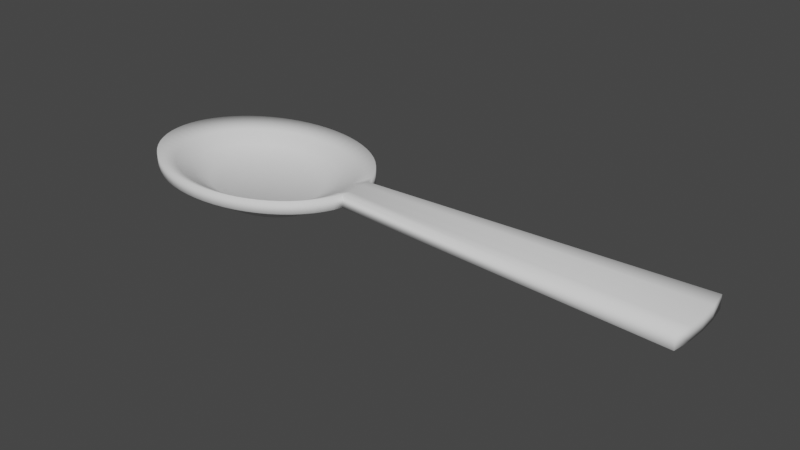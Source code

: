 # Source: Spoon.blend  (saved by Blender 2.81.16; exported with 4.5.12 LTS)
import bpy
from mathutils import Matrix  # noqa: F401  (used for matrix-valued properties, if any)

bpy.ops.wm.read_factory_settings(use_empty=True)
scene = bpy.context.scene
scene.name = 'Scene'

# ---- world
world_world = bpy.data.worlds.new('World'); scene.world = world_world
world_world.use_nodes = True; world_world.node_tree.nodes.clear()
_N = world_world.node_tree.nodes; _L = world_world.node_tree.links
n0 = _N.new('ShaderNodeOutputWorld'); n0.name = 'World Output'; n0.location = (300, 300)
n1 = _N.new('ShaderNodeBackground'); n1.name = 'Background'; n1.location = (10, 300)
n1.inputs[0].default_value = (0.05088, 0.05088, 0.05088, 1.0)
_L.new(n1.outputs[0], n0.inputs[0])
n0.is_active_output = True
world_world.color = (0.05088, 0.05088, 0.05088)
world_world.use_sun_shadow = False
world_world.sun_shadow_jitter_overblur = 0.0

# ---- meshes
me_circle = bpy.data.meshes.new('Circle')
me_circle.from_pydata([(-2.034e-07, 1.0, 0.0), (-0.1315, 0.9952, 0.0), (-0.2617, 0.9808, 0.0), (-0.3894, 0.9569, 0.0), (-0.5134, 0.9239, 0.0), (-0.6324, 0.8819, 0.0), (-0.7454, 0.8315, 0.0), (-0.8511, 0.773, 0.0), (-0.9487, 0.7071, 0.0), (-1.037, 0.6344, 0.0), (-1.115, 0.5556, 0.0), (-1.183, 0.4714, 0.0), (-1.239, 0.3827, 0.0), (-1.284, 0.2903, 0.0), (-1.316, 0.1951, 0.0), (-1.335, 0.09802, 0.0), (-1.342, -1.629e-07, 0.0), (-1.335, -0.09802, 0.0), (-1.316, -0.1951, 0.0), (-1.284, -0.2903, 0.0), (-1.239, -0.3827, 0.0), (-1.183, -0.4714, 0.0), (-1.115, -0.5556, 0.0), (-1.037, -0.6344, 0.0), (-0.9487, -0.7071, 0.0), (-0.8511, -0.773, 0.0), (-0.7454, -0.8315, 0.0), (-0.6324, -0.8819, 0.0), (-0.5134, -0.9239, 0.0), (-0.3894, -0.9569, 0.0), (-0.2617, -0.9808, 0.0), (-0.1315, -0.9952, 0.0), (8.734e-07, -1.0, 0.0), (0.1315, -0.9952, 0.0), (0.2617, -0.9808, 0.0), (0.3894, -0.9569, 0.0), (0.5134, -0.9239, 0.0), (0.6324, -0.8819, 0.0), (0.7454, -0.8315, 0.0), (0.8511, -0.773, 0.0), (0.9487, -0.7071, 0.0), (1.037, -0.6344, 0.0), (1.115, -0.5556, 0.0), (1.183, -0.4714, 0.0), (1.239, -0.3827, 0.0), (1.284, -0.2903, 0.0), (1.316, -0.1951, 0.0), (1.335, -0.09802, 0.0), (1.342, -4.649e-07, 0.0), (1.335, 0.09802, 0.0), (1.316, 0.1951, 0.0), (1.284, 0.2903, 0.0), (1.239, 0.3827, 0.0), (1.183, 0.4714, 0.0), (1.115, 0.5556, 0.0), (1.037, 0.6344, 0.0), (0.9487, 0.7071, 0.0), (0.8511, 0.773, 0.0), (0.7454, 0.8315, 0.0), (0.6324, 0.8819, 0.0), (0.5134, 0.9239, 0.0), (0.3894, 0.9569, 0.0), (0.2617, 0.9808, 0.0), (0.1315, 0.9952, 0.0), (5.12, -0.417, 0.0), (5.151, -0.2095, 0.0), (5.161, -4.683e-07, 0.0), (5.151, 0.2095, 0.0), (5.12, 0.417, 0.0), (-7.651e-08, 0.8341, -0.08888), (-0.1097, 0.8301, -0.08888), (-0.2183, 0.818, -0.08888), (-0.3248, 0.7982, -0.08888), (-0.4282, 0.7706, -0.08888), (-0.5275, 0.7356, -0.08888), (-0.6217, 0.6935, -0.08888), (-0.7099, 0.6447, -0.08888), (-0.7912, 0.5898, -0.08888), (-0.865, 0.5291, -0.08888), (-0.9304, 0.4634, -0.08888), (-0.9869, 0.3932, -0.08888), (-1.034, 0.3192, -0.08888), (-1.071, 0.2421, -0.08888), (-1.097, 0.1627, -0.08888), (-1.114, 0.08175, -0.08888), (-1.119, -1.781e-07, -0.08888), (-1.114, -0.08175, -0.08888), (-1.097, -0.1627, -0.08888), (-1.071, -0.2421, -0.08888), (-1.034, -0.3192, -0.08888), (-0.9869, -0.3932, -0.08888), (-0.9304, -0.4634, -0.08888), (-0.865, -0.5291, -0.08888), (-0.7912, -0.5898, -0.08888), (-0.7099, -0.6447, -0.08888), (-0.6217, -0.6935, -0.08888), (-0.5275, -0.7356, -0.08888), (-0.4282, -0.7706, -0.08888), (-0.3248, -0.7982, -0.08888), (-0.2183, -0.818, -0.08888), (-0.1097, -0.8301, -0.08888), (8.217e-07, -0.8341, -0.08888), (0.1097, -0.8301, -0.08888), (0.2183, -0.818, -0.08888), (0.3248, -0.7982, -0.08888), (0.4282, -0.7706, -0.08888), (0.5275, -0.7356, -0.08888), (0.6217, -0.6935, -0.08888), (0.7099, -0.6447, -0.08888), (0.7912, -0.5898, -0.08888), (0.865, -0.5291, -0.08888), (0.9304, -0.4634, -0.08888), (0.9869, -0.3932, -0.08888), (1.034, -0.3192, -0.08888), (1.071, -0.2421, -0.08888), (1.097, -0.1627, -0.08888), (1.114, -0.08175, -0.08888), (1.119, -4.3e-07, -0.08888), (1.114, 0.08175, -0.08888), (1.097, 0.1627, -0.08888), (1.071, 0.2421, -0.08888), (1.034, 0.3192, -0.08888), (0.9869, 0.3932, -0.08888), (0.9304, 0.4634, -0.08888), (0.865, 0.5291, -0.08888), (0.7912, 0.5898, -0.08888), (0.7099, 0.6447, -0.08888), (0.6217, 0.6935, -0.08888), (0.5275, 0.7356, -0.08888), (0.4282, 0.7706, -0.08888), (0.3248, 0.7982, -0.08888), (0.2183, 0.818, -0.08888), (0.1097, 0.8301, -0.08888), (3.148e-08, 0.6801, -0.2021), (-0.08943, 0.6768, -0.2021), (-0.178, 0.667, -0.2021), (-0.2649, 0.6508, -0.2021), (-0.3492, 0.6283, -0.2021), (-0.4301, 0.5998, -0.2021), (-0.5069, 0.5655, -0.2021), (-0.5788, 0.5257, -0.2021), (-0.6452, 0.4809, -0.2021), (-0.7053, 0.4315, -0.2021), (-0.7587, 0.3779, -0.2021), (-0.8047, 0.3206, -0.2021), (-0.843, 0.2603, -0.2021), (-0.8732, 0.1974, -0.2021), (-0.8949, 0.1327, -0.2021), (-0.908, 0.06666, -0.2021), (-0.9124, -1.892e-07, -0.2021), (-0.908, -0.06666, -0.2021), (-0.8949, -0.1327, -0.2021), (-0.8732, -0.1974, -0.2021), (-0.843, -0.2603, -0.2021), (-0.8047, -0.3206, -0.2021), (-0.7587, -0.3779, -0.2021), (-0.7053, -0.4315, -0.2021), (-0.6452, -0.4809, -0.2021), (-0.5788, -0.5257, -0.2021), (-0.5069, -0.5655, -0.2021), (-0.4301, -0.5998, -0.2021), (-0.3492, -0.6283, -0.2021), (-0.2649, -0.6508, -0.2021), (-0.178, -0.667, -0.2021), (-0.08943, -0.6768, -0.2021), (7.639e-07, -0.6801, -0.2021), (0.08944, -0.6768, -0.2021), (0.178, -0.667, -0.2021), (0.2649, -0.6508, -0.2021), (0.3492, -0.6283, -0.2021), (0.4301, -0.5998, -0.2021), (0.5069, -0.5655, -0.2021), (0.5788, -0.5257, -0.2021), (0.6452, -0.4809, -0.2021), (0.7053, -0.4315, -0.2021), (0.7587, -0.3779, -0.2021), (0.8047, -0.3206, -0.2021), (0.843, -0.2603, -0.2021), (0.8732, -0.1974, -0.2021), (0.8949, -0.1327, -0.2021), (0.908, -0.06666, -0.2021), (0.9124, -3.946e-07, -0.2021), (0.908, 0.06666, -0.2021), (0.8949, 0.1327, -0.2021), (0.8732, 0.1974, -0.2021), (0.843, 0.2603, -0.2021), (0.8047, 0.3206, -0.2021), (0.7587, 0.3779, -0.2021), (0.7053, 0.4315, -0.2021), (0.6452, 0.4809, -0.2021), (0.5788, 0.5257, -0.2021), (0.5069, 0.5655, -0.2021), (0.4301, 0.5998, -0.2021), (0.3492, 0.6283, -0.2021), (0.2649, 0.6508, -0.2021), (0.178, 0.667, -0.2021), (0.08944, 0.6768, -0.2021), (1.396e-07, 0.5226, -0.3087), (-0.06872, 0.5201, -0.3087), (-0.1368, 0.5125, -0.3087), (-0.2035, 0.5001, -0.3087), (-0.2683, 0.4828, -0.3087), (-0.3305, 0.4609, -0.3087), (-0.3895, 0.4345, -0.3087), (-0.4448, 0.404, -0.3087), (-0.4957, 0.3695, -0.3087), (-0.5419, 0.3315, -0.3087), (-0.5829, 0.2903, -0.3087), (-0.6183, 0.2463, -0.3087), (-0.6477, 0.2, -0.3087), (-0.6709, 0.1517, -0.3087), (-0.6876, 0.1019, -0.3087), (-0.6977, 0.05122, -0.3087), (-0.7011, -2.023e-07, -0.3087), (-0.6977, -0.05122, -0.3087), (-0.6876, -0.102, -0.3087), (-0.6709, -0.1517, -0.3087), (-0.6477, -0.2, -0.3087), (-0.6183, -0.2463, -0.3087), (-0.5829, -0.2903, -0.3087), (-0.5419, -0.3315, -0.3087), (-0.4957, -0.3695, -0.3087), (-0.4448, -0.404, -0.3087), (-0.3895, -0.4345, -0.3087), (-0.3305, -0.4609, -0.3087), (-0.2683, -0.4828, -0.3087), (-0.2035, -0.5001, -0.3087), (-0.1368, -0.5125, -0.3087), (-0.06872, -0.5201, -0.3087), (7.023e-07, -0.5226, -0.3087), (0.06872, -0.5201, -0.3087), (0.1368, -0.5125, -0.3087), (0.2035, -0.5001, -0.3087), (0.2683, -0.4828, -0.3087), (0.3305, -0.4609, -0.3087), (0.3895, -0.4345, -0.3087), (0.4448, -0.404, -0.3087), (0.4957, -0.3695, -0.3087), (0.5419, -0.3315, -0.3087), (0.5829, -0.2903, -0.3087), (0.6183, -0.2463, -0.3087), (0.6477, -0.2, -0.3087), (0.6709, -0.1517, -0.3087), (0.6876, -0.1019, -0.3087), (0.6977, -0.05122, -0.3087), (0.7011, -3.602e-07, -0.3087), (0.6977, 0.05122, -0.3087), (0.6876, 0.1019, -0.3087), (0.6709, 0.1517, -0.3087), (0.6477, 0.2, -0.3087), (0.6183, 0.2463, -0.3087), (0.5829, 0.2903, -0.3087), (0.542, 0.3315, -0.3087), (0.4957, 0.3695, -0.3087), (0.4448, 0.404, -0.3087), (0.3895, 0.4345, -0.3087), (0.3305, 0.4609, -0.3087), (0.2683, 0.4828, -0.3087), (0.2035, 0.5001, -0.3087), (0.1368, 0.5125, -0.3087), (0.06872, 0.5201, -0.3087), (-0.1315, 0.9952, -0.1481), (-1.461e-07, 1.0, -0.1481), (-0.2617, 0.9808, -0.1481), (-0.3894, 0.9569, -0.1481), (-0.5134, 0.9239, -0.1481), (-0.6324, 0.8819, -0.1481), (-0.7454, 0.8315, -0.1481), (-0.8511, 0.773, -0.1481), (-0.9487, 0.7071, -0.1481), (-1.037, 0.6344, -0.1481), (-1.115, 0.5556, -0.1481), (-1.183, 0.4714, -0.1481), (-1.239, 0.3827, -0.1481), (-1.284, 0.2903, -0.1481), (-1.316, 0.1951, -0.1481), (-1.335, 0.09802, -0.1481), (-1.342, -1.931e-07, -0.1481), (-1.335, -0.09802, -0.1481), (-1.316, -0.1951, -0.1481), (-1.284, -0.2903, -0.1481), (-1.239, -0.3827, -0.1481), (-1.183, -0.4714, -0.1481), (-1.115, -0.5556, -0.1481), (-1.037, -0.6344, -0.1481), (-0.9487, -0.7071, -0.1481), (-0.8511, -0.773, -0.1481), (-0.7454, -0.8315, -0.1481), (-0.6324, -0.8819, -0.1481), (-0.5134, -0.9239, -0.1481), (-0.3894, -0.9569, -0.1481), (-0.2617, -0.9808, -0.1481), (-0.1315, -0.9952, -0.1481), (9.307e-07, -1.0, -0.1481), (0.1315, -0.9952, -0.1481), (0.2617, -0.9808, -0.1481), (0.3894, -0.9569, -0.1481), (0.5134, -0.9239, -0.1481), (0.6324, -0.8819, -0.1481), (0.7454, -0.8315, -0.1481), (0.8511, -0.773, -0.1481), (0.9487, -0.7071, -0.1481), (1.037, -0.6344, -0.1481), (1.115, -0.5556, -0.1481), (1.183, -0.4714, -0.1481), (1.239, -0.3827, -0.1481), (1.284, -0.2903, -0.1481), (1.316, -0.1951, -0.1481), (1.335, -0.09802, -0.1481), (1.342, -4.95e-07, -0.1481), (1.335, 0.09802, -0.1481), (1.316, 0.1951, -0.1481), (1.284, 0.2903, -0.1481), (1.239, 0.3827, -0.1481), (1.183, 0.4714, -0.1481), (1.115, 0.5556, -0.1481), (1.037, 0.6344, -0.1481), (0.9487, 0.7071, -0.1481), (0.8511, 0.773, -0.1481), (0.7454, 0.8315, -0.1481), (0.6324, 0.8819, -0.1481), (0.5134, 0.9239, -0.1481), (0.3894, 0.9569, -0.1481), (0.2617, 0.9808, -0.1481), (0.1315, 0.9952, -0.1481), (5.151, -0.2095, -0.1481), (5.12, -0.417, -0.1481), (5.161, -4.984e-07, -0.1481), (5.151, 0.2095, -0.1481), (5.12, 0.417, -0.1481), (-0.1097, 0.8301, -0.237), (-1.919e-08, 0.8341, -0.237), (-0.2183, 0.818, -0.237), (-0.3248, 0.7982, -0.237), (-0.4282, 0.7706, -0.237), (-0.5275, 0.7356, -0.237), (-0.6217, 0.6935, -0.237), (-0.7099, 0.6447, -0.237), (-0.7912, 0.5898, -0.237), (-0.865, 0.5291, -0.237), (-0.9304, 0.4634, -0.237), (-0.9869, 0.3932, -0.237), (-1.034, 0.3192, -0.237), (-1.071, 0.2421, -0.237), (-1.097, 0.1627, -0.237), (-1.114, 0.08175, -0.237), (-1.119, -2.082e-07, -0.237), (-1.114, -0.08175, -0.237), (-1.097, -0.1627, -0.237), (-1.071, -0.2421, -0.237), (-1.034, -0.3192, -0.237), (-0.9869, -0.3932, -0.237), (-0.9304, -0.4634, -0.237), (-0.865, -0.5291, -0.237), (-0.7912, -0.5898, -0.237), (-0.7099, -0.6447, -0.237), (-0.6217, -0.6935, -0.237), (-0.5275, -0.7356, -0.237), (-0.4282, -0.7706, -0.237), (-0.3248, -0.7982, -0.237), (-0.2183, -0.818, -0.237), (-0.1097, -0.8301, -0.237), (8.79e-07, -0.8341, -0.237), (0.1097, -0.8301, -0.237), (0.2183, -0.818, -0.237), (0.3248, -0.7982, -0.237), (0.4282, -0.7706, -0.237), (0.5275, -0.7356, -0.237), (0.6217, -0.6935, -0.237), (0.7099, -0.6447, -0.237), (0.7912, -0.5898, -0.237), (0.865, -0.5291, -0.237), (0.9304, -0.4634, -0.237), (0.9869, -0.3932, -0.237), (1.034, -0.3192, -0.237), (1.071, -0.2421, -0.237), (1.097, -0.1627, -0.237), (1.114, -0.08175, -0.237), (1.119, -4.601e-07, -0.237), (1.114, 0.08175, -0.237), (1.097, 0.1627, -0.237), (1.071, 0.2421, -0.237), (1.034, 0.3192, -0.237), (0.9869, 0.3932, -0.237), (0.9304, 0.4634, -0.237), (0.865, 0.5291, -0.237), (0.7912, 0.5898, -0.237), (0.7099, 0.6447, -0.237), (0.6217, 0.6935, -0.237), (0.5275, 0.7356, -0.237), (0.4282, 0.7706, -0.237), (0.3248, 0.7982, -0.237), (0.2183, 0.818, -0.237), (0.1097, 0.8301, -0.237), (-0.08943, 0.6768, -0.3503), (8.879e-08, 0.6801, -0.3503), (-0.178, 0.667, -0.3503), (-0.2649, 0.6508, -0.3503), (-0.3492, 0.6283, -0.3503), (-0.4301, 0.5998, -0.3503), (-0.5069, 0.5655, -0.3503), (-0.5788, 0.5257, -0.3503), (-0.6452, 0.4809, -0.3503), (-0.7053, 0.4315, -0.3503), (-0.7587, 0.3779, -0.3503), (-0.8047, 0.3206, -0.3503), (-0.843, 0.2603, -0.3503), (-0.8732, 0.1974, -0.3503), (-0.8949, 0.1327, -0.3503), (-0.908, 0.06666, -0.3503), (-0.9124, -2.193e-07, -0.3503), (-0.908, -0.06666, -0.3503), (-0.8949, -0.1327, -0.3503), (-0.8732, -0.1974, -0.3503), (-0.843, -0.2603, -0.3503), (-0.8047, -0.3206, -0.3503), (-0.7587, -0.3779, -0.3503), (-0.7053, -0.4315, -0.3503), (-0.6452, -0.4809, -0.3503), (-0.5788, -0.5257, -0.3503), (-0.5069, -0.5655, -0.3503), (-0.4301, -0.5998, -0.3503), (-0.3492, -0.6283, -0.3503), (-0.2649, -0.6508, -0.3503), (-0.178, -0.667, -0.3503), (-0.08943, -0.6768, -0.3503), (8.212e-07, -0.6801, -0.3503), (0.08944, -0.6768, -0.3503), (0.178, -0.667, -0.3503), (0.2649, -0.6508, -0.3503), (0.3492, -0.6283, -0.3503), (0.4301, -0.5998, -0.3503), (0.5069, -0.5655, -0.3503), (0.5788, -0.5257, -0.3503), (0.6452, -0.4809, -0.3503), (0.7053, -0.4315, -0.3503), (0.7587, -0.3779, -0.3503), (0.8047, -0.3206, -0.3503), (0.843, -0.2603, -0.3503), (0.8732, -0.1974, -0.3503), (0.8949, -0.1327, -0.3503), (0.908, -0.06666, -0.3503), (0.9124, -4.247e-07, -0.3503), (0.908, 0.06666, -0.3503), (0.8949, 0.1327, -0.3503), (0.8732, 0.1974, -0.3503), (0.843, 0.2603, -0.3503), (0.8047, 0.3206, -0.3503), (0.7587, 0.3779, -0.3503), (0.7053, 0.4315, -0.3503), (0.6452, 0.4809, -0.3503), (0.5788, 0.5257, -0.3503), (0.5069, 0.5655, -0.3503), (0.4301, 0.5998, -0.3503), (0.3492, 0.6283, -0.3503), (0.2649, 0.6508, -0.3503), (0.178, 0.667, -0.3503), (0.08944, 0.6768, -0.3503), (-0.06872, 0.5201, -0.4568), (1.969e-07, 0.5226, -0.4568), (-0.1368, 0.5125, -0.4568), (-0.2035, 0.5001, -0.4568), (-0.2683, 0.4828, -0.4568), (-0.3305, 0.4609, -0.4568), (-0.3895, 0.4345, -0.4568), (-0.4448, 0.404, -0.4568), (-0.4957, 0.3695, -0.4568), (-0.5419, 0.3315, -0.4568), (-0.5829, 0.2903, -0.4568), (-0.6183, 0.2463, -0.4568), (-0.6477, 0.2, -0.4568), (-0.6709, 0.1517, -0.4568), (-0.6876, 0.1019, -0.4568), (-0.6977, 0.05122, -0.4568), (-0.7011, -2.325e-07, -0.4568), (-0.6977, -0.05122, -0.4568), (-0.6876, -0.102, -0.4568), (-0.6709, -0.1517, -0.4568), (-0.6477, -0.2, -0.4568), (-0.6183, -0.2463, -0.4568), (-0.5829, -0.2903, -0.4568), (-0.5419, -0.3315, -0.4568), (-0.4957, -0.3695, -0.4568), (-0.4448, -0.404, -0.4568), (-0.3895, -0.4345, -0.4568), (-0.3305, -0.4609, -0.4568), (-0.2683, -0.4828, -0.4568), (-0.2035, -0.5001, -0.4568), (-0.1368, -0.5125, -0.4568), (-0.06872, -0.5201, -0.4568), (7.597e-07, -0.5226, -0.4568), (0.06872, -0.5201, -0.4568), (0.1368, -0.5125, -0.4568), (0.2035, -0.5001, -0.4568), (0.2683, -0.4828, -0.4568), (0.3305, -0.4609, -0.4568), (0.3895, -0.4345, -0.4568), (0.4448, -0.404, -0.4568), (0.4957, -0.3695, -0.4568), (0.5419, -0.3315, -0.4568), (0.5829, -0.2903, -0.4568), (0.6183, -0.2463, -0.4568), (0.6477, -0.2, -0.4568), (0.6709, -0.1517, -0.4568), (0.6876, -0.102, -0.4568), (0.6977, -0.05122, -0.4568), (0.7011, -3.903e-07, -0.4568), (0.6977, 0.05122, -0.4568), (0.6876, 0.1019, -0.4568), (0.6709, 0.1517, -0.4568), (0.6477, 0.2, -0.4568), (0.6183, 0.2463, -0.4568), (0.5829, 0.2903, -0.4568), (0.542, 0.3315, -0.4568), (0.4957, 0.3695, -0.4568), (0.4448, 0.404, -0.4568), (0.3895, 0.4345, -0.4568), (0.3305, 0.4609, -0.4568), (0.2683, 0.4828, -0.4568), (0.2035, 0.5001, -0.4568), (0.1368, 0.5125, -0.4568), (0.06872, 0.5201, -0.4568)], [], [(49, 48, 66, 67), (47, 46, 64, 65), (50, 49, 67, 68), (48, 47, 65, 66), (62, 131, 130, 61), (36, 105, 104, 35), (10, 79, 78, 9), (63, 132, 131, 62), (37, 106, 105, 36), (11, 80, 79, 10), (0, 69, 132, 63), (38, 107, 106, 37), (12, 81, 80, 11), (39, 108, 107, 38), (13, 82, 81, 12), (40, 109, 108, 39), (14, 83, 82, 13), (41, 110, 109, 40), (15, 84, 83, 14), (42, 111, 110, 41), (16, 85, 84, 15), (43, 112, 111, 42), (17, 86, 85, 16), (44, 113, 112, 43), (18, 87, 86, 17), (45, 114, 113, 44), (19, 88, 87, 18), (46, 115, 114, 45), (20, 89, 88, 19), (46, 47, 116, 115), (21, 90, 89, 20), (47, 48, 117, 116), (22, 91, 90, 21), (48, 49, 118, 117), (23, 92, 91, 22), (49, 50, 119, 118), (24, 93, 92, 23), (51, 120, 119, 50), (25, 94, 93, 24), (52, 121, 120, 51), (26, 95, 94, 25), (53, 122, 121, 52), (27, 96, 95, 26), (1, 70, 69, 0), (54, 123, 122, 53), (28, 97, 96, 27), (2, 71, 70, 1), (55, 124, 123, 54), (29, 98, 97, 28), (3, 72, 71, 2), (56, 125, 124, 55), (30, 99, 98, 29), (4, 73, 72, 3), (57, 126, 125, 56), (31, 100, 99, 30), (5, 74, 73, 4), (58, 127, 126, 57), (32, 101, 100, 31), (6, 75, 74, 5), (59, 128, 127, 58), (33, 102, 101, 32), (7, 76, 75, 6), (60, 129, 128, 59), (34, 103, 102, 33), (8, 77, 76, 7), (61, 130, 129, 60), (35, 104, 103, 34), (9, 78, 77, 8), (111, 175, 174, 110), (85, 149, 148, 84), (112, 176, 175, 111), (86, 150, 149, 85), (113, 177, 176, 112), (87, 151, 150, 86), (114, 178, 177, 113), (88, 152, 151, 87), (115, 179, 178, 114), (89, 153, 152, 88), (115, 116, 180, 179), (90, 154, 153, 89), (116, 117, 181, 180), (91, 155, 154, 90), (117, 118, 182, 181), (92, 156, 155, 91), (118, 119, 183, 182), (93, 157, 156, 92), (120, 184, 183, 119), (94, 158, 157, 93), (121, 185, 184, 120), (95, 159, 158, 94), (122, 186, 185, 121), (96, 160, 159, 95), (70, 134, 133, 69), (123, 187, 186, 122), (97, 161, 160, 96), (71, 135, 134, 70), (124, 188, 187, 123), (98, 162, 161, 97), (72, 136, 135, 71), (125, 189, 188, 124), (99, 163, 162, 98), (73, 137, 136, 72), (126, 190, 189, 125), (100, 164, 163, 99), (74, 138, 137, 73), (127, 191, 190, 126), (101, 165, 164, 100), (75, 139, 138, 74), (128, 192, 191, 127), (102, 166, 165, 101), (76, 140, 139, 75), (129, 193, 192, 128), (103, 167, 166, 102), (77, 141, 140, 76), (130, 194, 193, 129), (104, 168, 167, 103), (78, 142, 141, 77), (131, 195, 194, 130), (105, 169, 168, 104), (79, 143, 142, 78), (132, 196, 195, 131), (106, 170, 169, 105), (80, 144, 143, 79), (69, 133, 196, 132), (107, 171, 170, 106), (81, 145, 144, 80), (108, 172, 171, 107), (82, 146, 145, 81), (109, 173, 172, 108), (83, 147, 146, 82), (110, 174, 173, 109), (84, 148, 147, 83), (178, 242, 241, 177), (152, 216, 215, 151), (179, 243, 242, 178), (153, 217, 216, 152), (179, 180, 244, 243), (154, 218, 217, 153), (180, 181, 245, 244), (155, 219, 218, 154), (181, 182, 246, 245), (156, 220, 219, 155), (182, 183, 247, 246), (157, 221, 220, 156), (184, 248, 247, 183), (158, 222, 221, 157), (185, 249, 248, 184), (159, 223, 222, 158), (186, 250, 249, 185), (160, 224, 223, 159), (134, 198, 197, 133), (187, 251, 250, 186), (161, 225, 224, 160), (135, 199, 198, 134), (188, 252, 251, 187), (162, 226, 225, 161), (136, 200, 199, 135), (189, 253, 252, 188), (163, 227, 226, 162), (137, 201, 200, 136), (190, 254, 253, 189), (164, 228, 227, 163), (138, 202, 201, 137), (191, 255, 254, 190), (165, 229, 228, 164), (139, 203, 202, 138), (192, 256, 255, 191), (166, 230, 229, 165), (140, 204, 203, 139), (193, 257, 256, 192), (167, 231, 230, 166), (141, 205, 204, 140), (194, 258, 257, 193), (168, 232, 231, 167), (142, 206, 205, 141), (195, 259, 258, 194), (169, 233, 232, 168), (143, 207, 206, 142), (196, 260, 259, 195), (170, 234, 233, 169), (144, 208, 207, 143), (133, 197, 260, 196), (171, 235, 234, 170), (145, 209, 208, 144), (172, 236, 235, 171), (146, 210, 209, 145), (173, 237, 236, 172), (147, 211, 210, 146), (174, 238, 237, 173), (148, 212, 211, 147), (175, 239, 238, 174), (149, 213, 212, 148), (176, 240, 239, 175), (150, 214, 213, 149), (177, 241, 240, 176), (151, 215, 214, 150), (198, 199, 200, 201, 202, 203, 204, 205, 206, 207, 208, 209, 210, 211, 212, 213, 214, 215, 216, 217, 218, 219, 220, 221, 222, 223, 224, 225, 226, 227, 228, 229, 230, 231, 232, 233, 234, 235, 236, 237, 238, 239, 240, 241, 242, 243, 244, 245, 246, 247, 248, 249, 250, 251, 252, 253, 254, 255, 256, 257, 258, 259, 260, 197), (310, 328, 327, 309), (308, 325, 326, 307), (311, 329, 328, 310), (309, 327, 325, 308), (323, 322, 391, 392), (297, 296, 365, 366), (271, 270, 339, 340), (324, 323, 392, 393), (298, 297, 366, 367), (272, 271, 340, 341), (262, 324, 393, 331), (299, 298, 367, 368), (273, 272, 341, 342), (300, 299, 368, 369), (274, 273, 342, 343), (301, 300, 369, 370), (275, 274, 343, 344), (302, 301, 370, 371), (276, 275, 344, 345), (303, 302, 371, 372), (277, 276, 345, 346), (304, 303, 372, 373), (278, 277, 346, 347), (305, 304, 373, 374), (279, 278, 347, 348), (306, 305, 374, 375), (280, 279, 348, 349), (307, 306, 375, 376), (281, 280, 349, 350), (307, 376, 377, 308), (282, 281, 350, 351), (308, 377, 378, 309), (283, 282, 351, 352), (309, 378, 379, 310), (284, 283, 352, 353), (310, 379, 380, 311), (285, 284, 353, 354), (312, 311, 380, 381), (286, 285, 354, 355), (313, 312, 381, 382), (287, 286, 355, 356), (314, 313, 382, 383), (288, 287, 356, 357), (261, 262, 331, 330), (315, 314, 383, 384), (289, 288, 357, 358), (263, 261, 330, 332), (316, 315, 384, 385), (290, 289, 358, 359), (264, 263, 332, 333), (317, 316, 385, 386), (291, 290, 359, 360), (265, 264, 333, 334), (318, 317, 386, 387), (292, 291, 360, 361), (266, 265, 334, 335), (319, 318, 387, 388), (293, 292, 361, 362), (267, 266, 335, 336), (320, 319, 388, 389), (294, 293, 362, 363), (268, 267, 336, 337), (321, 320, 389, 390), (295, 294, 363, 364), (269, 268, 337, 338), (322, 321, 390, 391), (296, 295, 364, 365), (270, 269, 338, 339), (372, 371, 435, 436), (346, 345, 409, 410), (373, 372, 436, 437), (347, 346, 410, 411), (374, 373, 437, 438), (348, 347, 411, 412), (375, 374, 438, 439), (349, 348, 412, 413), (376, 375, 439, 440), (350, 349, 413, 414), (376, 440, 441, 377), (351, 350, 414, 415), (377, 441, 442, 378), (352, 351, 415, 416), (378, 442, 443, 379), (353, 352, 416, 417), (379, 443, 444, 380), (354, 353, 417, 418), (381, 380, 444, 445), (355, 354, 418, 419), (382, 381, 445, 446), (356, 355, 419, 420), (383, 382, 446, 447), (357, 356, 420, 421), (330, 331, 395, 394), (384, 383, 447, 448), (358, 357, 421, 422), (332, 330, 394, 396), (385, 384, 448, 449), (359, 358, 422, 423), (333, 332, 396, 397), (386, 385, 449, 450), (360, 359, 423, 424), (334, 333, 397, 398), (387, 386, 450, 451), (361, 360, 424, 425), (335, 334, 398, 399), (388, 387, 451, 452), (362, 361, 425, 426), (336, 335, 399, 400), (389, 388, 452, 453), (363, 362, 426, 427), (337, 336, 400, 401), (390, 389, 453, 454), (364, 363, 427, 428), (338, 337, 401, 402), (391, 390, 454, 455), (365, 364, 428, 429), (339, 338, 402, 403), (392, 391, 455, 456), (366, 365, 429, 430), (340, 339, 403, 404), (393, 392, 456, 457), (367, 366, 430, 431), (341, 340, 404, 405), (331, 393, 457, 395), (368, 367, 431, 432), (342, 341, 405, 406), (369, 368, 432, 433), (343, 342, 406, 407), (370, 369, 433, 434), (344, 343, 407, 408), (371, 370, 434, 435), (345, 344, 408, 409), (439, 438, 502, 503), (413, 412, 476, 477), (440, 439, 503, 504), (414, 413, 477, 478), (440, 504, 505, 441), (415, 414, 478, 479), (441, 505, 506, 442), (416, 415, 479, 480), (442, 506, 507, 443), (417, 416, 480, 481), (443, 507, 508, 444), (418, 417, 481, 482), (445, 444, 508, 509), (419, 418, 482, 483), (446, 445, 509, 510), (420, 419, 483, 484), (447, 446, 510, 511), (421, 420, 484, 485), (394, 395, 459, 458), (448, 447, 511, 512), (422, 421, 485, 486), (396, 394, 458, 460), (449, 448, 512, 513), (423, 422, 486, 487), (397, 396, 460, 461), (450, 449, 513, 514), (424, 423, 487, 488), (398, 397, 461, 462), (451, 450, 514, 515), (425, 424, 488, 489), (399, 398, 462, 463), (452, 451, 515, 516), (426, 425, 489, 490), (400, 399, 463, 464), (453, 452, 516, 517), (427, 426, 490, 491), (401, 400, 464, 465), (454, 453, 517, 518), (428, 427, 491, 492), (402, 401, 465, 466), (455, 454, 518, 519), (429, 428, 492, 493), (403, 402, 466, 467), (456, 455, 519, 520), (430, 429, 493, 494), (404, 403, 467, 468), (457, 456, 520, 521), (431, 430, 494, 495), (405, 404, 468, 469), (395, 457, 521, 459), (432, 431, 495, 496), (406, 405, 469, 470), (433, 432, 496, 497), (407, 406, 470, 471), (434, 433, 497, 498), (408, 407, 471, 472), (435, 434, 498, 499), (409, 408, 472, 473), (436, 435, 499, 500), (410, 409, 473, 474), (437, 436, 500, 501), (411, 410, 474, 475), (438, 437, 501, 502), (412, 411, 475, 476), (458, 459, 521, 520, 519, 518, 517, 516, 515, 514, 513, 512, 511, 510, 509, 508, 507, 506, 505, 504, 503, 502, 501, 500, 499, 498, 497, 496, 495, 494, 493, 492, 491, 490, 489, 488, 487, 486, 485, 484, 483, 482, 481, 480, 479, 478, 477, 476, 475, 474, 473, 472, 471, 470, 469, 468, 467, 466, 465, 464, 463, 462, 461, 460), (21, 282, 283, 22), (22, 283, 284, 23), (23, 284, 285, 24), (50, 311, 312, 51), (24, 285, 286, 25), (51, 312, 313, 52), (25, 286, 287, 26), (52, 313, 314, 53), (26, 287, 288, 27), (0, 262, 261, 1), (53, 314, 315, 54), (27, 288, 289, 28), (1, 261, 263, 2), (54, 315, 316, 55), (28, 289, 290, 29), (2, 263, 264, 3), (55, 316, 317, 56), (29, 290, 291, 30), (3, 264, 265, 4), (56, 317, 318, 57), (30, 291, 292, 31), (4, 265, 266, 5), (57, 318, 319, 58), (31, 292, 293, 32), (5, 266, 267, 6), (58, 319, 320, 59), (32, 293, 294, 33), (6, 267, 268, 7), (59, 320, 321, 60), (33, 294, 295, 34), (7, 268, 269, 8), (60, 321, 322, 61), (34, 295, 296, 35), (8, 269, 270, 9), (61, 322, 323, 62), (35, 296, 297, 36), (9, 270, 271, 10), (62, 323, 324, 63), (36, 297, 298, 37), (10, 271, 272, 11), (63, 324, 262, 0), (37, 298, 299, 38), (11, 272, 273, 12), (64, 326, 325, 65), (38, 299, 300, 39), (12, 273, 274, 13), (65, 325, 327, 66), (39, 300, 301, 40), (13, 274, 275, 14), (66, 327, 328, 67), (40, 301, 302, 41), (14, 275, 276, 15), (67, 328, 329, 68), (41, 302, 303, 42), (15, 276, 277, 16), (42, 303, 304, 43), (16, 277, 278, 17), (43, 304, 305, 44), (17, 278, 279, 18), (46, 307, 326, 64), (44, 305, 306, 45), (18, 279, 280, 19), (45, 306, 307, 46), (19, 280, 281, 20), (68, 329, 311, 50), (20, 281, 282, 21)])
me_circle.polygons.foreach_set('use_smooth', [True] * 460)
_uv = me_circle.uv_layers.new(name='UVMap')
_uv.uv.foreach_set('vector', [0.0, 0.0, 0.0, 0.0, 0.0, 0.0, 0.0, 0.0, 0.0, 0.0, 0.0, 0.0, 0.0, 0.0, 0.0, 0.0, 0.0, 0.0, 0.0, 0.0, 0.0, 0.0, 0.0, 0.0, 0.0, 0.0, 0.0, 0.0, 0.0, 0.0, 0.0, 0.0, 0.0, 0.0, 0.0, 0.0, 0.0, 0.0, 0.0, 0.0, 0.0, 0.0, 0.0, 0.0, 0.0, 0.0, 0.0, 0.0, 0.0, 0.0, 0.0, 0.0, 0.0, 0.0, 0.0, 0.0, 0.0, 0.0, 0.0, 0.0, 0.0, 0.0, 0.0, 0.0, 0.0, 0.0, 0.0, 0.0, 0.0, 0.0, 0.0, 0.0, 0.0, 0.0, 0.0, 0.0, 0.0, 0.0, 0.0, 0.0, 0.0, 0.0, 0.0, 0.0, 0.0, 0.0, 0.0, 0.0, 0.0, 0.0, 0.0, 0.0, 0.0, 0.0, 0.0, 0.0, 0.0, 0.0, 0.0, 0.0, 0.0, 0.0, 0.0, 0.0, 0.0, 0.0, 0.0, 0.0, 0.0, 0.0, 0.0, 0.0, 0.0, 0.0, 0.0, 0.0, 0.0, 0.0, 0.0, 0.0, 0.0, 0.0, 0.0, 0.0, 0.0, 0.0, 0.0, 0.0, 0.0, 0.0, 0.0, 0.0, 0.0, 0.0, 0.0, 0.0, 0.0, 0.0, 0.0, 0.0, 0.0, 0.0, 0.0, 0.0, 0.0, 0.0, 0.0, 0.0, 0.0, 0.0, 0.0, 0.0, 0.0, 0.0, 0.0, 0.0, 0.0, 0.0, 0.0, 0.0, 0.0, 0.0, 0.0, 0.0, 0.0, 0.0, 0.0, 0.0, 0.0, 0.0, 0.0, 0.0, 0.0, 0.0, 0.0, 0.0, 0.0, 0.0, 0.0, 0.0, 0.0, 0.0, 0.0, 0.0, 0.0, 0.0, 0.0, 0.0, 0.0, 0.0, 0.0, 0.0, 0.0, 0.0, 0.0, 0.0, 0.0, 0.0, 0.0, 0.0, 0.0, 0.0, 0.0, 0.0, 0.0, 0.0, 0.0, 0.0, 0.0, 0.0, 0.0, 0.0, 0.0, 0.0, 0.0, 0.0, 0.0, 0.0, 0.0, 0.0, 0.0, 0.0, 0.0, 0.0, 0.0, 0.0, 0.0, 0.0, 0.0, 0.0, 0.0, 0.0, 0.0, 0.0, 0.0, 0.0, 0.0, 0.0, 0.0, 0.0, 0.0, 0.0, 0.0, 0.0, 0.0, 0.0, 0.0, 0.0, 0.0, 0.0, 0.0, 0.0, 0.0, 0.0, 0.0, 0.0, 0.0, 0.0, 0.0, 0.0, 0.0, 0.0, 0.0, 0.0, 0.0, 0.0, 0.0, 0.0, 0.0, 0.0, 0.0, 0.0, 0.0, 0.0, 0.0, 0.0, 0.0, 0.0, 0.0, 0.0, 0.0, 0.0, 0.0, 0.0, 0.0, 0.0, 0.0, 0.0, 0.0, 0.0, 0.0, 0.0, 0.0, 0.0, 0.0, 0.0, 0.0, 0.0, 0.0, 0.0, 0.0, 0.0, 0.0, 0.0, 0.0, 0.0, 0.0, 0.0, 0.0, 0.0, 0.0, 0.0, 0.0, 0.0, 0.0, 0.0, 0.0, 0.0, 0.0, 0.0, 0.0, 0.0, 0.0, 0.0, 0.0, 0.0, 0.0, 0.0, 0.0, 0.0, 0.0, 0.0, 0.0, 0.0, 0.0, 0.0, 0.0, 0.0, 0.0, 0.0, 0.0, 0.0, 0.0, 0.0, 0.0, 0.0, 0.0, 0.0, 0.0, 0.0, 0.0, 0.0, 0.0, 0.0, 0.0, 0.0, 0.0, 0.0, 0.0, 0.0, 0.0, 0.0, 0.0, 0.0, 0.0, 0.0, 0.0, 0.0, 0.0, 0.0, 0.0, 0.0, 0.0, 0.0, 0.0, 0.0, 0.0, 0.0, 0.0, 0.0, 0.0, 0.0, 0.0, 0.0, 0.0, 0.0, 0.0, 0.0, 0.0, 0.0, 0.0, 0.0, 0.0, 0.0, 0.0, 0.0, 0.0, 0.0, 0.0, 0.0, 0.0, 0.0, 0.0, 0.0, 0.0, 0.0, 0.0, 0.0, 0.0, 0.0, 0.0, 0.0, 0.0, 0.0, 0.0, 0.0, 0.0, 0.0, 0.0, 0.0, 0.0, 0.0, 0.0, 0.0, 0.0, 0.0, 0.0, 0.0, 0.0, 0.0, 0.0, 0.0, 0.0, 0.0, 0.0, 0.0, 0.0, 0.0, 0.0, 0.0, 0.0, 0.0, 0.0, 0.0, 0.0, 0.0, 0.0, 0.0, 0.0, 0.0, 0.0, 0.0, 0.0, 0.0, 0.0, 0.0, 0.0, 0.0, 0.0, 0.0, 0.0, 0.0, 0.0, 0.0, 0.0, 0.0, 0.0, 0.0, 0.0, 0.0, 0.0, 0.0, 0.0, 0.0, 0.0, 0.0, 0.0, 0.0, 0.0, 0.0, 0.0, 0.0, 0.0, 0.0, 0.0, 0.0, 0.0, 0.0, 0.0, 0.0, 0.0, 0.0, 0.0, 0.0, 0.0, 0.0, 0.0, 0.0, 0.0, 0.0, 0.0, 0.0, 0.0, 0.0, 0.0, 0.0, 0.0, 0.0, 0.0, 0.0, 0.0, 0.0, 0.0, 0.0, 0.0, 0.0, 0.0, 0.0, 0.0, 0.0, 0.0, 0.0, 0.0, 0.0, 0.0, 0.0, 0.0, 0.0, 0.0, 0.0, 0.0, 0.0, 0.0, 0.0, 0.0, 0.0, 0.0, 0.0, 0.0, 0.0, 0.0, 0.0, 0.0, 0.0, 0.0, 0.0, 0.0, 0.0, 0.0, 0.0, 0.0, 0.0, 0.0, 0.0, 0.0, 0.0, 0.0, 0.0, 0.0, 0.0, 0.0, 0.0, 0.0, 0.0, 0.0, 0.0, 0.0, 0.0, 0.0, 0.0, 0.0, 0.0, 0.0, 0.0, 0.0, 0.0, 0.0, 0.0, 0.0, 0.0, 0.0, 0.0, 0.0, 0.0, 0.0, 0.0, 0.0, 0.0, 0.0, 0.0, 0.0, 0.0, 0.0, 0.0, 0.0, 0.0, 0.0, 0.0, 0.0, 0.0, 0.0, 0.0, 0.0, 0.0, 0.0, 0.0, 0.0, 0.0, 0.0, 0.0, 0.0, 0.0, 0.0, 0.0, 0.0, 0.0, 0.0, 0.0, 0.0, 0.0, 0.0, 0.0, 0.0, 0.0, 0.0, 0.0, 0.0, 0.0, 0.0, 0.0, 0.0, 0.0, 0.0, 0.0, 0.0, 0.0, 0.0, 0.0, 0.0, 0.0, 0.0, 0.0, 0.0, 0.0, 0.0, 0.0, 0.0, 0.0, 0.0, 0.0, 0.0, 0.0, 0.0, 0.0, 0.0, 0.0, 0.0, 0.0, 0.0, 0.0, 0.0, 0.0, 0.0, 0.0, 0.0, 0.0, 0.0, 0.0, 0.0, 0.0, 0.0, 0.0, 0.0, 0.0, 0.0, 0.0, 0.0, 0.0, 0.0, 0.0, 0.0, 0.0, 0.0, 0.0, 0.0, 0.0, 0.0, 0.0, 0.0, 0.0, 0.0, 0.0, 0.0, 0.0, 0.0, 0.0, 0.0, 0.0, 0.0, 0.0, 0.0, 0.0, 0.0, 0.0, 0.0, 0.0, 0.0, 0.0, 0.0, 0.0, 0.0, 0.0, 0.0, 0.0, 0.0, 0.0, 0.0, 0.0, 0.0, 0.0, 0.0, 0.0, 0.0, 0.0, 0.0, 0.0, 0.0, 0.0, 0.0, 0.0, 0.0, 0.0, 0.0, 0.0, 0.0, 0.0, 0.0, 0.0, 0.0, 0.0, 0.0, 0.0, 0.0, 0.0, 0.0, 0.0, 0.0, 0.0, 0.0, 0.0, 0.0, 0.0, 0.0, 0.0, 0.0, 0.0, 0.0, 0.0, 0.0, 0.0, 0.0, 0.0, 0.0, 0.0, 0.0, 0.0, 0.0, 0.0, 0.0, 0.0, 0.0, 0.0, 0.0, 0.0, 0.0, 0.0, 0.0, 0.0, 0.0, 0.0, 0.0, 0.0, 0.0, 0.0, 0.0, 0.0, 0.0, 0.0, 0.0, 0.0, 0.0, 0.0, 0.0, 0.0, 0.0, 0.0, 0.0, 0.0, 0.0, 0.0, 0.0, 0.0, 0.0, 0.0, 0.0, 0.0, 0.0, 0.0, 0.0, 0.0, 0.0, 0.0, 0.0, 0.0, 0.0, 0.0, 0.0, 0.0, 0.0, 0.0, 0.0, 0.0, 0.0, 0.0, 0.0, 0.0, 0.0, 0.0, 0.0, 0.0, 0.0, 0.0, 0.0, 0.0, 0.0, 0.0, 0.0, 0.0, 0.0, 0.0, 0.0, 0.0, 0.0, 0.0, 0.0, 0.0, 0.0, 0.0, 0.0, 0.0, 0.0, 0.0, 0.0, 0.0, 0.0, 0.0, 0.0, 0.0, 0.0, 0.0, 0.0, 0.0, 0.0, 0.0, 0.0, 0.0, 0.0, 0.0, 0.0, 0.0, 0.0, 0.0, 0.0, 0.0, 0.0, 0.0, 0.0, 0.0, 0.0, 0.0, 0.0, 0.0, 0.0, 0.0, 0.0, 0.0, 0.0, 0.0, 0.0, 0.0, 0.0, 0.0, 0.0, 0.0, 0.0, 0.0, 0.0, 0.0, 0.0, 0.0, 0.0, 0.0, 0.0, 0.0, 0.0, 0.0, 0.0, 0.0, 0.0, 0.0, 0.0, 0.0, 0.0, 0.0, 0.0, 0.0, 0.0, 0.0, 0.0, 0.0, 0.0, 0.0, 0.0, 0.0, 0.0, 0.0, 0.0, 0.0, 0.0, 0.0, 0.0, 0.0, 0.0, 0.0, 0.0, 0.0, 0.0, 0.0, 0.0, 0.0, 0.0, 0.0, 0.0, 0.0, 0.0, 0.0, 0.0, 0.0, 0.0, 0.0, 0.0, 0.0, 0.0, 0.0, 0.0, 0.0, 0.0, 0.0, 0.0, 0.0, 0.0, 0.0, 0.0, 0.0, 0.0, 0.0, 0.0, 0.0, 0.0, 0.0, 0.0, 0.0, 0.0, 0.0, 0.0, 0.0, 0.0, 0.0, 0.0, 0.0, 0.0, 0.0, 0.0, 0.0, 0.0, 0.0, 0.0, 0.0, 0.0, 0.0, 0.0, 0.0, 0.0, 0.0, 0.0, 0.0, 0.0, 0.0, 0.0, 0.0, 0.0, 0.0, 0.0, 0.0, 0.0, 0.0, 0.0, 0.0, 0.0, 0.0, 0.0, 0.0, 0.0, 0.0, 0.0, 0.0, 0.0, 0.0, 0.0, 0.0, 0.0, 0.0, 0.0, 0.0, 0.0, 0.0, 0.0, 0.0, 0.0, 0.0, 0.0, 0.0, 0.0, 0.0, 0.0, 0.0, 0.0, 0.0, 0.0, 0.0, 0.0, 0.0, 0.0, 0.0, 0.0, 0.0, 0.0, 0.0, 0.0, 0.0, 0.0, 0.0, 0.0, 0.0, 0.0, 0.0, 0.0, 0.0, 0.0, 0.0, 0.0, 0.0, 0.0, 0.0, 0.0, 0.0, 0.0, 0.0, 0.0, 0.0, 0.0, 0.0, 0.0, 0.0, 0.0, 0.0, 0.0, 0.0, 0.0, 0.0, 0.0, 0.0, 0.0, 0.0, 0.0, 0.0, 0.0, 0.0, 0.0, 0.0, 0.0, 0.0, 0.0, 0.0, 0.0, 0.0, 0.0, 0.0, 0.0, 0.0, 0.0, 0.0, 0.0, 0.0, 0.0, 0.0, 0.0, 0.0, 0.0, 0.0, 0.0, 0.0, 0.0, 0.0, 0.0, 0.0, 0.0, 0.0, 0.0, 0.0, 0.0, 0.0, 0.0, 0.0, 0.0, 0.0, 0.0, 0.0, 0.0, 0.0, 0.0, 0.0, 0.0, 0.0, 0.0, 0.0, 0.0, 0.0, 0.0, 0.0, 0.0, 0.0, 0.0, 0.0, 0.0, 0.0, 0.0, 0.0, 0.0, 0.0, 0.0, 0.0, 0.0, 0.0, 0.0, 0.0, 0.0, 0.0, 0.0, 0.0, 0.0, 0.0, 0.0, 0.0, 0.0, 0.0, 0.0, 0.0, 0.0, 0.0, 0.0, 0.0, 0.0, 0.0, 0.0, 0.0, 0.0, 0.0, 0.0, 0.0, 0.0, 0.0, 0.0, 0.0, 0.0, 0.0, 0.0, 0.0, 0.0, 0.0, 0.0, 0.0, 0.0, 0.0, 0.0, 0.0, 0.0, 0.0, 0.0, 0.0, 0.0, 0.0, 0.0, 0.0, 0.0, 0.0, 0.0, 0.0, 0.0, 0.0, 0.0, 0.0, 0.0, 0.0, 0.0, 0.0, 0.0, 0.0, 0.0, 0.0, 0.0, 0.0, 0.0, 0.0, 0.0, 0.0, 0.0, 0.0, 0.0, 0.0, 0.0, 0.0, 0.0, 0.0, 0.0, 0.0, 0.0, 0.0, 0.0, 0.0, 0.0, 0.0, 0.0, 0.0, 0.0, 0.0, 0.0, 0.0, 0.0, 0.0, 0.0, 0.0, 0.0, 0.0, 0.0, 0.0, 0.0, 0.0, 0.0, 0.0, 0.0, 0.0, 0.0, 0.0, 0.0, 0.0, 0.0, 0.0, 0.0, 0.0, 0.0, 0.0, 0.0, 0.0, 0.0, 0.0, 0.0, 0.0, 0.0, 0.0, 0.0, 0.0, 0.0, 0.0, 0.0, 0.0, 0.0, 0.0, 0.0, 0.0, 0.0, 0.0, 0.0, 0.0, 0.0, 0.0, 0.0, 0.0, 0.0, 0.0, 0.0, 0.0, 0.0, 0.0, 0.0, 0.0, 0.0, 0.0, 0.0, 0.0, 0.0, 0.0, 0.0, 0.0, 0.0, 0.0, 0.0, 0.0, 0.0, 0.0, 0.0, 0.0, 0.0, 0.0, 0.0, 0.0, 0.0, 0.0, 0.0, 0.0, 0.0, 0.0, 0.0, 0.0, 0.0, 0.0, 0.0, 0.0, 0.0, 0.0, 0.0, 0.0, 0.0, 0.0, 0.0, 0.0, 0.0, 0.0, 0.0, 0.0, 0.0, 0.0, 0.0, 0.0, 0.0, 0.0, 0.0, 0.0, 0.0, 0.0, 0.0, 0.0, 0.0, 0.0, 0.0, 0.0, 0.0, 0.0, 0.0, 0.0, 0.0, 0.0, 0.0, 0.0, 0.0, 0.0, 0.0, 0.0, 0.0, 0.0, 0.0, 0.0, 0.0, 0.0, 0.0, 0.0, 0.0, 0.0, 0.0, 0.0, 0.0, 0.0, 0.0, 0.0, 0.0, 0.0, 0.0, 0.0, 0.0, 0.0, 0.0, 0.0, 0.0, 0.0, 0.0, 0.0, 0.0, 0.0, 0.0, 0.0, 0.0, 0.0, 0.0, 0.0, 0.0, 0.0, 0.0, 0.0, 0.0, 0.0, 0.0, 0.0, 0.0, 0.0, 0.0, 0.0, 0.0, 0.0, 0.0, 0.0, 0.0, 0.0, 0.0, 0.0, 0.0, 0.0, 0.0, 0.0, 0.0, 0.0, 0.0, 0.0, 0.0, 0.0, 0.0, 0.0, 0.0, 0.0, 0.0, 0.0, 0.0, 0.0, 0.0, 0.0, 0.0, 0.0, 0.0, 0.0, 0.0, 0.0, 0.0, 0.0, 0.0, 0.0, 0.0, 0.0, 0.0, 0.0, 0.0, 0.0, 0.0, 0.0, 0.0, 0.0, 0.0, 0.0, 0.0, 0.0, 0.0, 0.0, 0.0, 0.0, 0.0, 0.0, 0.0, 0.0, 0.0, 0.0, 0.0, 0.0, 0.0, 0.0, 0.0, 0.0, 0.0, 0.0, 0.0, 0.0, 0.0, 0.0, 0.0, 0.0, 0.0, 0.0, 0.0, 0.0, 0.0, 0.0, 0.0, 0.0, 0.0, 0.0, 0.0, 0.0, 0.0, 0.0, 0.0, 0.0, 0.0, 0.0, 0.0, 0.0, 0.0, 0.0, 0.0, 0.0, 0.0, 0.0, 0.0, 0.0, 0.0, 0.0, 0.0, 0.0, 0.0, 0.0, 0.0, 0.0, 0.0, 0.0, 0.0, 0.0, 0.0, 0.0, 0.0, 0.0, 0.0, 0.0, 0.0, 0.0, 0.0, 0.0, 0.0, 0.0, 0.0, 0.0, 0.0, 0.0, 0.0, 0.0, 0.0, 0.0, 0.0, 0.0, 0.0, 0.0, 0.0, 0.0, 0.0, 0.0, 0.0, 0.0, 0.0, 0.0, 0.0, 0.0, 0.0, 0.0, 0.0, 0.0, 0.0, 0.0, 0.0, 0.0, 0.0, 0.0, 0.0, 0.0, 0.0, 0.0, 0.0, 0.0, 0.0, 0.0, 0.0, 0.0, 0.0, 0.0, 0.0, 0.0, 0.0, 0.0, 0.0, 0.0, 0.0, 0.0, 0.0, 0.0, 0.0, 0.0, 0.0, 0.0, 0.0, 0.0, 0.0, 0.0, 0.0, 0.0, 0.0, 0.0, 0.0, 0.0, 0.0, 0.0, 0.0, 0.0, 0.0, 0.0, 0.0, 0.0, 0.0, 0.0, 0.0, 0.0, 0.0, 0.0, 0.0, 0.0, 0.0, 0.0, 0.0, 0.0, 0.0, 0.0, 0.0, 0.0, 0.0, 0.0, 0.0, 0.0, 0.0, 0.0, 0.0, 0.0, 0.0, 0.0, 0.0, 0.0, 0.0, 0.0, 0.0, 0.0, 0.0, 0.0, 0.0, 0.0, 0.0, 0.0, 0.0, 0.0, 0.0, 0.0, 0.0, 0.0, 0.0, 0.0, 0.0, 0.0, 0.0, 0.0, 0.0, 0.0, 0.0, 0.0, 0.0, 0.0, 0.0, 0.0, 0.0, 0.0, 0.0, 0.0, 0.0, 0.0, 0.0, 0.0, 0.0, 0.0, 0.0, 0.0, 0.0, 0.0, 0.0, 0.0, 0.0, 0.0, 0.0, 0.0, 0.0, 0.0, 0.0, 0.0, 0.0, 0.0, 0.0, 0.0, 0.0, 0.0, 0.0, 0.0, 0.0, 0.0, 0.0, 0.0, 0.0, 0.0, 0.0, 0.0, 0.0, 0.0, 0.0, 0.0, 0.0, 0.0, 0.0, 0.0, 0.0, 0.0, 0.0, 0.0, 0.0, 0.0, 0.0, 0.0, 0.0, 0.0, 0.0, 0.0, 0.0, 0.0, 0.0, 0.0, 0.0, 0.0, 0.0, 0.0, 0.0, 0.0, 0.0, 0.0, 0.0, 0.0, 0.0, 0.0, 0.0, 0.0, 0.0, 0.0, 0.0, 0.0, 0.0, 0.0, 0.0, 0.0, 0.0, 0.0, 0.0, 0.0, 0.0, 0.0, 0.0, 0.0, 0.0, 0.0, 0.0, 0.0, 0.0, 0.0, 0.0, 0.0, 0.0, 0.0, 0.0, 0.0, 0.0, 0.0, 0.0, 0.0, 0.0, 0.0, 0.0, 0.0, 0.0, 0.0, 0.0, 0.0, 0.0, 0.0, 0.0, 0.0, 0.0, 0.0, 0.0, 0.0, 0.0, 0.0, 0.0, 0.0, 0.0, 0.0, 0.0, 0.0, 0.0, 0.0, 0.0, 0.0, 0.0, 0.0, 0.0, 0.0, 0.0, 0.0, 0.0, 0.0, 0.0, 0.0, 0.0, 0.0, 0.0, 0.0, 0.0, 0.0, 0.0, 0.0, 0.0, 0.0, 0.0, 0.0, 0.0, 0.0, 0.0, 0.0, 0.0, 0.0, 0.0, 0.0, 0.0, 0.0, 0.0, 0.0, 0.0, 0.0, 0.0, 0.0, 0.0, 0.0, 0.0, 0.0, 0.0, 0.0, 0.0, 0.0, 0.0, 0.0, 0.0, 0.0, 0.0, 0.0, 0.0, 0.0, 0.0, 0.0, 0.0, 0.0, 0.0, 0.0, 0.0, 0.0, 0.0, 0.0, 0.0, 0.0, 0.0, 0.0, 0.0, 0.0, 0.0, 0.0, 0.0, 0.0, 0.0, 0.0, 0.0, 0.0, 0.0, 0.0, 0.0, 0.0, 0.0, 0.0, 0.0, 0.0, 0.0, 0.0, 0.0, 0.0, 0.0, 0.0, 0.0, 0.0, 0.0, 0.0, 0.0, 0.0, 0.0, 0.0, 0.0, 0.0, 0.0, 0.0, 0.0, 0.0, 0.0, 0.0, 0.0, 0.0, 0.0, 0.0, 0.0, 0.0, 0.0, 0.0, 0.0, 0.0, 0.0, 0.0, 0.0, 0.0, 0.0, 0.0, 0.0, 0.0, 0.0, 0.0, 0.0, 0.0, 0.0, 0.0, 0.0, 0.0, 0.0, 0.0, 0.0, 0.0, 0.0, 0.0, 0.0, 0.0, 0.0, 0.0, 0.0, 0.0, 0.0, 0.0, 0.0, 0.0, 0.0, 0.0, 0.0, 0.0, 0.0, 0.0, 0.0, 0.0, 0.0, 0.0, 0.0, 0.0, 0.0, 0.0, 0.0, 0.0, 0.0, 0.0, 0.0, 0.0, 0.0, 0.0, 0.0, 0.0, 0.0, 0.0, 0.0, 0.0, 0.0, 0.0, 0.0, 0.0, 0.0, 0.0, 0.0, 0.0, 0.0, 0.0, 0.0, 0.0, 0.0, 0.0, 0.0, 0.0, 0.0, 0.0, 0.0, 0.0, 0.0, 0.0, 0.0, 0.0, 0.0, 0.0, 0.0, 0.0, 0.0, 0.0, 0.0, 0.0, 0.0, 0.0, 0.0, 0.0, 0.0, 0.0, 0.0, 0.0, 0.0, 0.0, 0.0, 0.0, 0.0, 0.0, 0.0, 0.0, 0.0, 0.0, 0.0, 0.0, 0.0, 0.0, 0.0, 0.0, 0.0, 0.0, 0.0, 0.0, 0.0, 0.0, 0.0, 0.0, 0.0, 0.0, 0.0, 0.0, 0.0, 0.0, 0.0, 0.0, 0.0, 0.0, 0.0, 0.0, 0.0, 0.0, 0.0, 0.0, 0.0, 0.0, 0.0, 0.0, 0.0, 0.0, 0.0, 0.0, 0.0, 0.0, 0.0, 0.0, 0.0, 0.0, 0.0, 0.0, 0.0, 0.0, 0.0, 0.0, 0.0, 0.0, 0.0, 0.0, 0.0, 0.0, 0.0, 0.0, 0.0, 0.0, 0.0, 0.0, 0.0, 0.0, 0.0, 0.0, 0.0, 0.0, 0.0, 0.0, 0.0, 0.0, 0.0, 0.0, 0.0, 0.0, 0.0, 0.0, 0.0, 0.0, 0.0, 0.0, 0.0, 0.0, 0.0, 0.0, 0.0, 0.0, 0.0, 0.0, 0.0, 0.0, 0.0, 0.0, 0.0, 0.0, 0.0, 0.0, 0.0, 0.0, 0.0, 0.0, 0.0, 0.0, 0.0, 0.0, 0.0, 0.0, 0.0, 0.0, 0.0, 0.0, 0.0, 0.0, 0.0, 0.0, 0.0, 0.0, 0.0, 0.0, 0.0, 0.0, 0.0, 0.0, 0.0, 0.0, 0.0, 0.0, 0.0, 0.0, 0.0, 0.0, 0.0, 0.0, 0.0, 0.0, 0.0, 0.0, 0.0, 0.0, 0.0, 0.0, 0.0, 0.0, 0.0, 0.0, 0.0, 0.0, 0.0, 0.0, 0.0, 0.0, 0.0, 0.0, 0.0, 0.0, 0.0, 0.0, 0.0, 0.0, 0.0, 0.0, 0.0, 0.0, 0.0, 0.0, 0.0, 0.0, 0.0, 0.0, 0.0, 0.0, 0.0, 0.0, 0.0, 0.0, 0.0, 0.0, 0.0, 0.0, 0.0, 0.0, 0.0, 0.0, 0.0, 0.0, 0.0, 0.0, 0.0, 0.0, 0.0, 0.0, 0.0, 0.0, 0.0, 0.0, 0.0, 0.0, 0.0, 0.0, 0.0, 0.0, 0.0, 0.0, 0.0, 0.0, 0.0, 0.0, 0.0, 0.0, 0.0, 0.0, 0.0, 0.0, 0.0, 0.0, 0.0, 0.0, 0.0, 0.0, 0.0, 0.0, 0.0, 0.0, 0.0, 0.0, 0.0, 0.0, 0.0, 0.0, 0.0, 0.0, 0.0, 0.0, 0.0, 0.0, 0.0, 0.0, 0.0, 0.0, 0.0, 0.0, 0.0, 0.0, 0.0, 0.0, 0.0, 0.0, 0.0, 0.0, 0.0, 0.0, 0.0, 0.0, 0.0, 0.0, 0.0, 0.0, 0.0, 0.0, 0.0, 0.0, 0.0, 0.0, 0.0, 0.0, 0.0, 0.0, 0.0, 0.0, 0.0, 0.0, 0.0, 0.0, 0.0, 0.0, 0.0, 0.0, 0.0, 0.0, 0.0, 0.0, 0.0, 0.0, 0.0, 0.0, 0.0, 0.0, 0.0, 0.0, 0.0, 0.0, 0.0, 0.0, 0.0, 0.0, 0.0, 0.0, 0.0, 0.0, 0.0, 0.0, 0.0, 0.0, 0.0, 0.0, 0.0, 0.0, 0.0, 0.0, 0.0, 0.0, 0.0, 0.0, 0.0, 0.0, 0.0, 0.0, 0.0, 0.0, 0.0, 0.0, 0.0, 0.0, 0.0, 0.0, 0.0, 0.0, 0.0, 0.0, 0.0, 0.0, 0.0, 0.0, 0.0, 0.0, 0.0, 0.0, 0.0, 0.0, 0.0, 0.0, 0.0, 0.0, 0.0, 0.0, 0.0, 0.0, 0.0, 0.0, 0.0, 0.0, 0.0, 0.0, 0.0, 0.0, 0.0, 0.0, 0.0, 0.0, 0.0, 0.0, 0.0, 0.0, 0.0, 0.0, 0.0, 0.0, 0.0, 0.0, 0.0, 0.0, 0.0, 0.0, 0.0, 0.0, 0.0, 0.0, 0.0, 0.0, 0.0, 0.0, 0.0, 0.0, 0.0, 0.0, 0.0, 0.0, 0.0, 0.0, 0.0, 0.0, 0.0, 0.0, 0.0, 0.0, 0.0, 0.0, 0.0, 0.0, 0.0, 0.0, 0.0, 0.0, 0.0, 0.0, 0.0, 0.0, 0.0, 0.0, 0.0, 0.0, 0.0, 0.0, 0.0, 0.0, 0.0, 0.0, 0.0, 0.0, 0.0, 0.0, 0.0, 0.0, 0.0, 0.0, 0.0, 0.0, 0.0, 0.0, 0.0, 0.0, 0.0, 0.0, 0.0, 0.0, 0.0, 0.0, 0.0, 0.0, 0.0, 0.0, 0.0, 0.0, 0.0, 0.0, 0.0, 0.0, 0.0, 0.0, 0.0, 0.0, 0.0, 0.0, 0.0, 0.0, 0.0, 0.0, 0.0, 0.0, 0.0, 0.0, 0.0, 0.0, 0.0, 0.0, 0.0, 0.0, 0.0, 0.0, 0.0, 0.0, 0.0, 0.0, 0.0, 0.0, 0.0, 0.0, 0.0, 0.0, 0.0, 0.0, 0.0, 0.0, 0.0, 0.0, 0.0, 0.0, 0.0, 0.0, 0.0, 0.0, 0.0, 0.0, 0.0, 0.0, 0.0, 0.0, 0.0, 0.0, 0.0, 0.0, 0.0, 0.0, 0.0, 0.0, 0.0, 0.0, 0.0, 0.0, 0.0, 0.0, 0.0, 0.0, 0.0, 0.0, 0.0, 0.0, 0.0, 0.0, 0.0, 0.0, 0.0, 0.0, 0.0, 0.0, 0.0, 0.0, 0.0, 0.0, 0.0, 0.0, 0.0, 0.0, 0.0, 0.0, 0.0, 0.0, 0.0, 0.0, 0.0, 0.0, 0.0, 0.0, 0.0, 0.0, 0.0, 0.0, 0.0, 0.0, 0.0, 0.0, 0.0, 0.0, 0.0, 0.0, 0.0, 0.0, 0.0, 0.0, 0.0, 0.0, 0.0, 0.0, 0.0, 0.0, 0.0, 0.0, 0.0, 0.0, 0.0, 0.0, 0.0, 0.0, 0.0, 0.0, 0.0, 0.0, 0.0, 0.0, 0.0, 0.0, 0.0, 0.0, 0.0, 0.0, 0.0, 0.0, 0.0, 0.0, 0.0, 0.0, 0.0, 0.0, 0.0, 0.0, 0.0, 0.0, 0.0, 0.0, 0.0, 0.0, 0.0, 0.0, 0.0, 0.0, 0.0, 0.0, 0.0, 0.0, 0.0, 0.0, 0.0, 0.0, 0.0, 0.0, 0.0, 0.0, 0.0, 0.0, 0.0, 0.0, 0.0, 0.0, 0.0, 0.0, 0.0, 0.0, 0.0, 0.0, 0.0, 0.0, 0.0, 0.0, 0.0, 0.0, 0.0, 0.0, 0.0, 0.0, 0.0, 0.0, 0.0, 0.0, 0.0, 0.0, 0.0, 0.0, 0.0, 0.0, 0.0, 0.0, 0.0, 0.0, 0.0, 0.0, 0.0, 0.0, 0.0, 0.0, 0.0, 0.0, 0.0, 0.0, 0.0, 0.0, 0.0, 0.0, 0.0, 0.0, 0.0, 0.0, 0.0, 0.0, 0.0, 0.0, 0.0, 0.0, 0.0, 0.0, 0.0, 0.0, 0.0, 0.0, 0.0, 0.0, 0.0, 0.0, 0.0, 0.0, 0.0, 0.0, 0.0, 0.0, 0.0, 0.0, 0.0, 0.0, 0.0, 0.0, 0.0, 0.0, 0.0, 0.0, 0.0, 0.0, 0.0, 0.0, 0.0, 0.0, 0.0, 0.0, 0.0, 0.0, 0.0, 0.0, 0.0, 0.0, 0.0, 0.0, 0.0, 0.0, 0.0, 0.0, 0.0, 0.0, 0.0, 0.0, 0.0, 0.0, 0.0, 0.0, 0.0, 0.0, 0.0, 0.0, 0.0, 0.0, 0.0, 0.0, 0.0, 0.0, 0.0, 0.0, 0.0, 0.0, 0.0, 0.0, 0.0, 0.0, 0.0, 0.0, 0.0, 0.0, 0.0, 0.0, 0.0, 0.0, 0.0, 0.0, 0.0, 0.0, 0.0, 0.0, 0.0, 0.0, 0.0, 0.0, 0.0, 0.0, 0.0, 0.0, 0.0, 0.0, 0.0, 0.0, 0.0, 0.0, 0.0, 0.0, 0.0, 0.0, 0.0, 0.0, 0.0, 0.0, 0.0, 0.0, 0.0, 0.0, 0.0, 0.0, 0.0, 0.0, 0.0, 0.0, 0.0, 0.0, 0.0, 0.0, 0.0, 0.0, 0.0, 0.0, 0.0, 0.0, 0.0, 0.0, 0.0, 0.0, 0.0, 0.0, 0.0, 0.0, 0.0, 0.0, 0.0, 0.0, 0.0, 0.0, 0.0, 0.0, 0.0, 0.0, 0.0, 0.0, 0.0, 0.0, 0.0, 0.0, 0.0, 0.0, 0.0, 0.0, 0.0, 0.0, 0.0, 0.0, 0.0, 0.0, 0.0, 0.0, 0.0, 0.0, 0.0, 0.0, 0.0, 0.0, 0.0, 0.0, 0.0, 0.0, 0.0, 0.0, 0.0, 0.0, 0.0, 0.0, 0.0, 0.0, 0.0, 0.0, 0.0, 0.0, 0.0, 0.0, 0.0, 0.0, 0.0, 0.0, 0.0, 0.0, 0.0, 0.0, 0.0, 0.0, 0.0, 0.0, 0.0, 0.0, 0.0, 0.0, 0.0, 0.0, 0.0, 0.0, 0.0, 0.0, 0.0, 0.0, 0.0, 0.0, 0.0, 0.0, 0.0, 0.0, 0.0, 0.0, 0.0, 0.0, 0.0, 0.0, 0.0, 0.0, 0.0, 0.0, 0.0, 0.0, 0.0, 0.0, 0.0, 0.0, 0.0, 0.0, 0.0, 0.0, 0.0, 0.0, 0.0, 0.0, 0.0, 0.0, 0.0, 0.0, 0.0, 0.0, 0.0, 0.0, 0.0, 0.0, 0.0, 0.0, 0.0, 0.0, 0.0, 0.0, 0.0, 0.0, 0.0, 0.0, 0.0, 0.0, 0.0, 0.0, 0.0, 0.0, 0.0, 0.0, 0.0, 0.0, 0.0, 0.0, 0.0, 0.0, 0.0, 0.0, 0.0, 0.0, 0.0, 0.0, 0.0, 0.0, 0.0, 0.0, 0.0, 0.0, 0.0, 0.0, 0.0, 0.0, 0.0, 0.0, 0.0, 0.0, 0.0, 0.0, 0.0, 0.0, 0.0, 0.0, 0.0, 0.0, 0.0, 0.0, 0.0, 0.0, 0.0, 0.0, 0.0, 0.0, 0.0, 0.0, 0.0, 0.0, 0.0, 0.0, 0.0, 0.0, 0.0, 0.0, 0.0, 0.0, 0.0, 0.0, 0.0, 0.0, 0.0, 0.0, 0.0, 0.0, 0.0, 0.0, 0.0, 0.0, 0.0, 0.0, 0.0, 0.0, 0.0, 0.0, 0.0, 0.0, 0.0, 0.0, 0.0, 0.0, 0.0, 0.0, 0.0, 0.0, 0.0, 0.0, 0.0, 0.0, 0.0, 0.0, 0.0, 0.0, 0.0, 0.0, 0.0, 0.0, 0.0, 0.0, 0.0, 0.0, 0.0, 0.0, 0.0, 0.0, 0.0, 0.0, 0.0, 0.0, 0.0, 0.0, 0.0, 0.0, 0.0, 0.0, 0.0, 0.0, 0.0, 0.0, 0.0, 0.0, 0.0, 0.0, 0.0, 0.0, 0.0, 0.0, 0.0, 0.0, 0.0, 0.0, 0.0, 0.0, 0.0, 0.0, 0.0, 0.0, 0.0, 0.0, 0.0, 0.0, 0.0, 0.0, 0.0, 0.0, 0.0, 0.0, 0.0, 0.0, 0.0, 0.0, 0.0, 0.0, 0.0, 0.0, 0.0, 0.0, 0.0, 0.0, 0.0, 0.0, 0.0, 0.0, 0.0, 0.0, 0.0, 0.0, 0.0, 0.0, 0.0, 0.0, 0.0, 0.0, 0.0, 0.0, 0.0, 0.0, 0.0, 0.0, 0.0, 0.0, 0.0, 0.0, 0.0, 0.0, 0.0, 0.0, 0.0, 0.0, 0.0, 0.0, 0.0, 0.0, 0.0, 0.0, 0.0, 0.0, 0.0, 0.0, 0.0, 0.0, 0.0, 0.0, 0.0, 0.0, 0.0, 0.0, 0.0, 0.0, 0.0, 0.0, 0.0, 0.0, 0.0, 0.0, 0.0, 0.0, 0.0, 0.0, 0.0, 0.0, 0.0, 0.0, 0.0, 0.0, 0.0, 0.0, 0.0, 0.0, 0.0, 0.0, 0.0, 0.0, 0.0, 0.0, 0.0, 0.0, 0.0, 0.0, 0.0, 0.0, 0.0, 0.0, 0.0, 0.0, 0.0, 0.0, 0.0, 0.0, 0.0, 0.0, 0.0, 0.0, 0.0, 0.0, 0.0, 0.0, 0.0, 0.0, 0.0, 0.0, 0.0, 0.0, 0.0, 0.0, 0.0, 0.0, 0.0, 0.0, 0.0, 0.0, 0.0, 0.0, 0.0, 0.0, 0.0, 0.0, 0.0, 0.0, 0.0, 0.0, 0.0, 0.0, 0.0, 0.0, 0.0, 0.0, 0.0, 0.0, 0.0, 0.0, 0.0, 0.0, 0.0, 0.0, 0.0, 0.0, 0.0, 0.0, 0.0, 0.0, 0.0, 0.0, 0.0, 0.0, 0.0, 0.0, 0.0, 0.0, 0.0, 0.0, 0.0, 0.0, 0.0, 0.0, 0.0, 0.0, 0.0, 0.0, 0.0, 0.0, 0.0, 0.0, 0.0, 0.0, 0.0, 0.0, 0.0, 0.0, 0.0, 0.0, 0.0, 0.0, 0.0, 0.0, 0.0, 0.0, 0.0, 0.0, 0.0, 0.0, 0.0, 0.0, 0.0, 0.0, 0.0, 0.0, 0.0, 0.0, 0.0, 0.0, 0.0, 0.0, 0.0, 0.0, 0.0, 0.0, 0.0, 0.0, 0.0, 0.0, 0.0, 0.0, 0.0, 0.0, 0.0, 0.0, 0.0, 0.0, 0.0, 0.0, 0.0, 0.0, 0.0, 0.0, 0.0, 0.0, 0.0, 0.0, 0.0, 0.0, 0.0, 0.0, 0.0, 0.0, 0.0, 0.0, 0.0, 0.0, 0.0, 0.0, 0.0, 0.0, 0.0, 0.0, 0.0, 0.0, 0.0, 0.0, 0.0, 0.0, 0.0, 0.0, 0.0, 0.0, 0.0, 0.0, 0.0, 0.0, 0.0, 0.0, 0.0, 0.0, 0.0, 0.0, 0.0, 0.0, 0.0, 0.0, 0.0, 0.0, 0.0, 0.0, 0.0, 0.0, 0.0, 0.0, 0.0, 0.0, 0.0, 0.0, 0.0, 0.0, 0.0, 0.0, 0.0, 0.0, 0.0, 0.0, 0.0, 0.0, 0.0, 0.0, 0.0, 0.0, 0.0, 0.0, 0.0, 0.0, 0.0, 0.0, 0.0, 0.0, 0.0, 0.0, 0.0, 0.0, 0.0, 0.0, 0.0, 0.0, 0.0, 0.0, 0.0, 0.0, 0.0, 0.0, 0.0, 0.0, 0.0, 0.0, 0.0, 0.0, 0.0, 0.0, 0.0, 0.0, 0.0, 0.0, 0.0, 0.0, 0.0, 0.0, 0.0, 0.0, 0.0, 0.0, 0.0, 0.0, 0.0, 0.0, 0.0, 0.0, 0.0, 0.0, 0.0, 0.0, 0.0, 0.0, 0.0, 0.0, 0.0, 0.0, 0.0, 0.0, 0.0, 0.0, 0.0, 0.0, 0.0, 0.0, 0.0, 0.0, 0.0, 0.0, 0.0, 0.0, 0.0, 0.0, 0.0, 0.0, 0.0, 0.0, 0.0, 0.0, 0.0, 0.0, 0.0, 0.0, 0.0, 0.0, 0.0, 0.0, 0.0, 0.0, 0.0, 0.0, 0.0, 0.0, 0.0, 0.0, 0.0, 0.0, 0.0, 0.0, 0.0, 0.0, 0.0, 0.0, 0.0, 0.0, 0.0, 0.0, 0.0, 0.0, 0.0, 0.0, 0.0, 0.0, 0.0, 0.0, 0.0, 0.0, 0.0, 0.0, 0.0, 0.0, 0.0, 0.0, 0.0, 0.0, 0.0, 0.0, 0.0, 0.0, 0.0, 0.0, 0.0, 0.0, 0.0, 0.0, 0.0, 0.0, 0.0, 0.0, 0.0, 0.0, 0.0, 0.0, 0.0, 0.0, 0.0, 0.0, 0.0, 0.0, 0.0, 0.0, 0.0, 0.0, 0.0, 0.0, 0.0, 0.0, 0.0, 0.0, 0.0, 0.0, 0.0, 0.0, 0.0, 0.0, 0.0, 0.0, 0.0, 0.0, 0.0, 0.0, 0.0, 0.0, 0.0, 0.0, 0.0, 0.0, 0.0, 0.0, 0.0, 0.0, 0.0, 0.0, 0.0, 0.0, 0.0, 0.0, 0.0, 0.0, 0.0, 0.0, 0.0, 0.0, 0.0, 0.0, 0.0, 0.0, 0.0, 0.0, 0.0, 0.0, 0.0, 0.0, 0.0, 0.0, 0.0, 0.0, 0.0, 0.0, 0.0, 0.0, 0.0, 0.0, 0.0, 0.0, 0.0, 0.0, 0.0, 0.0, 0.0, 0.0, 0.0, 0.0, 0.0, 0.0, 0.0, 0.0, 0.0, 0.0, 0.0, 0.0, 0.0, 0.0, 0.0, 0.0, 0.0, 0.0, 0.0, 0.0, 0.0, 0.0, 0.0, 0.0, 0.0, 0.0, 0.0, 0.0, 0.0, 0.0, 0.0, 0.0, 0.0, 0.0, 0.0, 0.0, 0.0, 0.0, 0.0, 0.0, 0.0, 0.0, 0.0, 0.0, 0.0, 0.0, 0.0, 0.0, 0.0, 0.0, 0.0, 0.0, 0.0, 0.0, 0.0, 0.0, 0.0, 0.0, 0.0, 0.0, 0.0, 0.0, 0.0, 0.0, 0.0, 0.0, 0.0, 0.0, 0.0, 0.0, 0.0, 0.0, 0.0, 0.0, 0.0, 0.0, 0.0, 0.0, 0.0, 0.0, 0.0, 0.0, 0.0, 0.0, 0.0, 0.0, 0.0, 0.0, 0.0, 0.0, 0.0, 0.0, 0.0, 0.0, 0.0, 0.0, 0.0, 0.0, 0.0, 0.0, 0.0, 0.0, 0.0, 0.0, 0.0, 0.0, 0.0, 0.0, 0.0, 0.0, 0.0, 0.0, 0.0, 0.0, 0.0, 0.0, 0.0, 0.0, 0.0, 0.0, 0.0, 0.0, 0.0, 0.0, 0.0, 0.0, 0.0, 0.0, 0.0, 0.0, 0.0, 0.0, 0.0, 0.0, 0.0, 0.0, 0.0, 0.0, 0.0, 0.0, 0.0, 0.0, 0.0, 0.0, 0.0, 0.0, 0.0, 0.0, 0.0, 0.0, 0.0, 0.0, 0.0, 0.0, 0.0, 0.0, 0.0, 0.0, 0.0, 0.0, 0.0, 0.0, 0.0, 0.0, 0.0, 0.0, 0.0, 0.0, 0.0, 0.0, 0.0, 0.0, 0.0, 0.0, 0.0, 0.0, 0.0, 0.0, 0.0, 0.0, 0.0, 0.0, 0.0, 0.0, 0.0, 0.0, 0.0, 0.0, 0.0, 0.0, 0.0, 0.0, 0.0, 0.0, 0.0, 0.0, 0.0, 0.0, 0.0, 0.0, 0.0, 0.0, 0.0, 0.0, 0.0, 0.0, 0.0, 0.0, 0.0, 0.0, 0.0, 0.0, 0.0, 0.0, 0.0, 0.0, 0.0, 0.0, 0.0, 0.0, 0.0, 0.0, 0.0, 0.0, 0.0, 0.0, 0.0, 0.0, 0.0, 0.0, 0.0, 0.0, 0.0, 0.0, 0.0, 0.0, 0.0, 0.0, 0.0, 0.0, 0.0, 0.0, 0.0, 0.0, 0.0, 0.0, 0.0, 0.0, 0.0, 0.0, 0.0, 0.0, 0.0, 0.0, 0.0, 0.0])
me_circle.use_remesh_fix_poles = True
me_circle.use_remesh_preserve_attributes = False
me_circle.use_mirror_vertex_groups = False
me_circle.update()

# ---- objects
ob_circle = bpy.data.objects.new('Circle', me_circle)

# ---- transforms, parenting, visibility, modifiers, constraints
ob_circle.location = (0.0, 0.0, 0.0)
ob_circle.lineart.crease_threshold = 0.0

# ---- collection membership
scene.collection.objects.link(ob_circle)

# ---- scene / render settings (as saved in the file)
scene.frame_start = 1; scene.frame_end = 250; scene.frame_set(1)
scene.render.engine = 'BLENDER_EEVEE_NEXT'
scene.cycles.use_denoising = False
scene.cycles.samples = 128
scene.cycles.sampling_pattern = 'TABULATED_SOBOL'
scene.cycles.use_adaptive_sampling = False
scene.cycles.use_light_tree = False
scene.view_settings.view_transform = 'Filmic'
bpy.context.view_layer.update()

# ---- added for rendering (the .blend has no active camera and no usable light): camera, sun
cam_auto = bpy.data.cameras.new('AutoCamera')
cam_auto.lens = 50.0
cam_auto.sensor_width = 36.0
cam_auto.clip_end = 1000.0
ob_auto_camera = bpy.data.objects.new('AutoCamera', cam_auto)
scene.collection.objects.link(ob_auto_camera)
ob_auto_camera.location = (8.21818, -7.57026, 4.81845)
ob_auto_camera.rotation_euler = (1.09748, -7.21219e-08, 0.694738)
scene.camera = ob_auto_camera
light_auto_sun = bpy.data.lights.new('AutoSun', 'SUN')
light_auto_sun.energy = 3.0
light_auto_sun.angle = 0.0523599
ob_auto_sun = bpy.data.objects.new('AutoSun', light_auto_sun)
scene.collection.objects.link(ob_auto_sun)
ob_auto_sun.rotation_euler = (0.872665, 0.174533, 0.523599)
bpy.context.view_layer.update()
